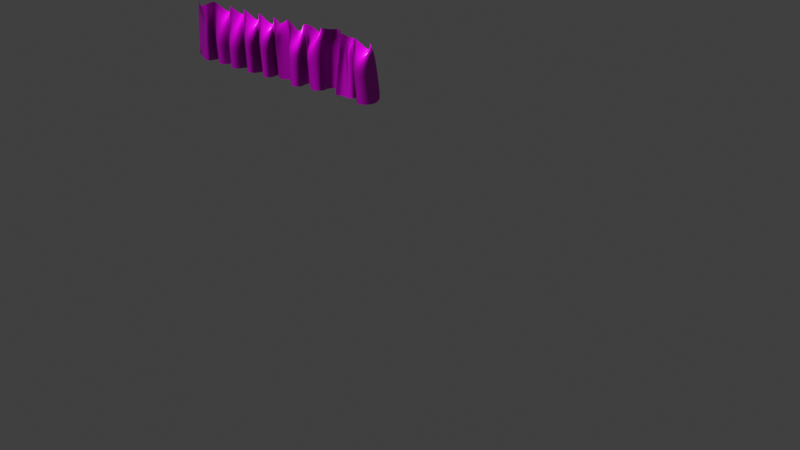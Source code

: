 # Source: uploads_files_4143275_curtain.blend  (saved by Blender 4.1.23; exported with 4.5.12 LTS)
import bpy
from mathutils import Matrix  # noqa: F401  (used for matrix-valued properties, if any)

bpy.ops.wm.read_factory_settings(use_empty=True)
scene = bpy.context.scene
scene.name = 'Scene'

# ---- images (referenced by path relative to the original .blend; pixels are not part of the script)
import os
ASSET_DIR = os.environ.get("B2B_ASSET_DIR", "")  # directory of the original .blend (textures are referenced by path, not embedded)
HERE = os.path.dirname(os.path.abspath(__file__))  # packed textures are extracted next to this script under _unpacked/

def load_image(name, relpath, width, height, colorspace="sRGB"):
    """Load a texture the original file referenced (path relative to the .blend, or extracted next to this script)."""
    p = next((c for c in (os.path.join(HERE, relpath), os.path.join(ASSET_DIR, relpath)) if relpath and os.path.exists(c)), "")
    if p:
        img = bpy.data.images.load(p, check_existing=True)
        img.name = name
    else:  # same state as the original file: an image datablock whose file is absent (Cycles renders it pink)
        img = bpy.data.images.new(name, width, height)
        img.source = "FILE"
        img.filepath = "//" + (relpath or name)
    img.colorspace_settings.name = colorspace
    return img
img_fabric01_diffuse_xtm_jpg = load_image('Fabric01_diffuse_xtm.jpg', 'Fabric01_diffuse_xtm.jpg', 1024, 1024, 'sRGB')
img_fabric01_normal_xtm_jpg = load_image('Fabric01_normal_xtm.jpg', 'Fabric01_normal_xtm.jpg', 1024, 1024, 'Non-Color')
img_fabric01_roughness_xtm_jpg = load_image('Fabric01_roughness_xtm.jpg', 'Fabric01_roughness_xtm.jpg', 1024, 1024, 'Non-Color')
img_fabric01_displace_xtm_jpg = load_image('Fabric01_displace_xtm.jpg', 'Fabric01_displace_xtm.jpg', 1024, 1024, 'Non-Color')

# ---- materials (node trees are filled in below, after node groups)
mat_2k_fabric01 = bpy.data.materials.new('2K_Fabric01')

# ---- material node trees
mat_2k_fabric01.use_nodes = True; mat_2k_fabric01.node_tree.nodes.clear()
_N = mat_2k_fabric01.node_tree.nodes; _L = mat_2k_fabric01.node_tree.links
n0 = _N.new('ShaderNodeOutputMaterial'); n0.name = 'Material Output'; n0.location = (1200, 0)
n1 = _N.new('ShaderNodeDisplacement'); n1.name = 'Displacement'; n1.location = (900, -300)
n1.inputs[2].default_value = 1.0
n2 = _N.new('ShaderNodeBsdfPrincipled'); n2.name = 'Principled BSDF'; n2.location = (300, 0)
n2.distribution = 'GGX'
n2.subsurface_method = 'RANDOM_WALK_SKIN'
n2.inputs[3].default_value = 1.45
n2.inputs[27].default_value = (0.0, 0.0, 0.0, 1.0)
n2.inputs[28].default_value = 1.0
n3 = _N.new('ShaderNodeTexImage'); n3.name = 'Image Texture'; n3.location = (-300, 100)
n3.image = img_fabric01_diffuse_xtm_jpg
n4 = _N.new('ShaderNodeTexImage'); n4.name = 'Image Texture.001'; n4.location = (-300, -100)
n4.image = img_fabric01_normal_xtm_jpg
n5 = _N.new('ShaderNodeNormalMap'); n5.name = 'Normal Map'; n5.location = (-25, -450)
n6 = _N.new('ShaderNodeTexImage'); n6.name = 'Image Texture.002'; n6.location = (-300, -300)
n6.image = img_fabric01_roughness_xtm_jpg
n7 = _N.new('ShaderNodeTexImage'); n7.name = 'Image Texture.003'; n7.location = (-300, -800)
n7.image = img_fabric01_displace_xtm_jpg
n8 = _N.new('ShaderNodeMapping'); n8.name = 'Mapping'; n8.location = (-1600, 0)
n8.inputs[3].default_value = (15.0, 15.0, 15.0)
n9 = _N.new('ShaderNodeTexCoord'); n9.name = 'Texture Coordinate'; n9.location = (-2000, 0)
_L.new(n3.outputs[0], n2.inputs[0])
_L.new(n4.outputs[0], n5.inputs[1])
_L.new(n5.outputs[0], n2.inputs[5])
_L.new(n6.outputs[0], n2.inputs[2])
_L.new(n7.outputs[0], n1.inputs[0])
_L.new(n9.outputs[2], n8.inputs[0])
_L.new(n8.outputs[0], n3.inputs[0])
_L.new(n8.outputs[0], n6.inputs[0])
_L.new(n8.outputs[0], n7.inputs[0])
_L.new(n8.outputs[0], n4.inputs[0])
_L.new(n2.outputs[0], n0.inputs[0])
n0.is_active_output = True

# ---- world
world_world = bpy.data.worlds.new('World'); scene.world = world_world
world_world.use_nodes = True; world_world.node_tree.nodes.clear()
_N = world_world.node_tree.nodes; _L = world_world.node_tree.links
n0 = _N.new('ShaderNodeOutputWorld'); n0.name = 'World Output'; n0.location = (300, 300)
n1 = _N.new('ShaderNodeBackground'); n1.name = 'Background'; n1.location = (10, 300)
n1.inputs[0].default_value = (0.05088, 0.05088, 0.05088, 1.0)
_L.new(n1.outputs[0], n0.inputs[0])
n0.is_active_output = True
world_world.color = (0.05088, 0.05088, 0.05088)
world_world.use_sun_shadow = False
world_world.sun_shadow_jitter_overblur = 0.0

# ---- meshes
me_torus = bpy.data.meshes.new('Torus')
me_torus.from_pydata([], [], [])
_uv = me_torus.uv_layers.new(name='UVMap')
_uv.uv.foreach_set('vector', [])
me_torus.update()
me_plane_004 = bpy.data.meshes.new('Plane.004')
me_plane_004.from_pydata([(-4.056, 0.0009193, 9.426), (3.843, 0.004411, 9.453), (-4.31, 0.04302, 7.718), (4.128, 0.1814, 7.851), (3.138, 0.00259, 9.461), (2.428, 0.001971, 9.463), (1.719, 0.002656, 9.463), (1.007, 0.004798, 9.459), (0.3007, -0.001812, 9.457), (-0.412, -0.001333, 9.449), (-1.122, -0.006979, 9.451), (-1.833, -0.0035, 9.444), (-2.554, 0.007291, 9.428), (-3.315, -0.01192, 9.439), (-3.322, 0.1959, 7.704), (-2.377, 0.1266, 7.732), (-1.716, 0.144, 7.751), (-0.9537, 0.1506, 7.767), (-0.3675, 0.1879, 7.781), (0.5867, 0.08047, 7.773), (1.026, 0.09779, 7.81), (1.949, -0.01354, 7.804), (2.473, -0.1908, 7.808), (3.297, 0.1842, 7.833), (4.052, 0.1122, 8.73), (-3.617, -0.4432, 9.257), (-4.222, 0.03132, 8.591), (3.698, 0.1736, 9.024), (3.002, 0.2802, 9.264), (2.272, 0.3764, 9.43), (1.554, 0.2896, 9.117), (0.7792, 0.03118, 9.055), (-0.004339, -0.08156, 9.21), (-0.6112, 0.1762, 9.006), (-1.318, 0.1851, 9.002), (-2.114, 0.2785, 9.055), (-2.817, 0.2767, 9.007), (-3.332, 0.1145, 8.577), (-2.431, 0.08249, 8.606), (-1.721, 0.07243, 8.624), (-0.9792, 0.07569, 8.642), (-0.3154, 0.1027, 8.654), (0.5019, 0.05335, 8.648), (1.079, 0.04864, 8.682), (1.914, -0.003357, 8.678), (2.533, -0.1068, 8.678), (3.286, 0.09684, 8.705), (-3.573, -0.2859, 7.652), (-2.871, -0.2762, 7.672), (-2.166, -0.3852, 7.713), (-1.337, -0.3787, 7.721), (-0.5772, -0.3892, 7.745), (-0.0473, -0.05355, 7.733), (0.8079, -0.4434, 7.77), (1.364, -0.2674, 7.778), (2.251, 0.4017, 7.782), (2.891, -0.002761, 7.77), (3.638, -0.3628, 7.794), (2.851, 0.07899, 8.613), (2.284, 0.4341, 8.638), (1.32, -0.3013, 8.617), (0.7794, -0.4192, 8.602), (-0.04465, -0.1018, 8.588), (-0.5875, -0.4234, 8.601), (-1.319, -0.4121, 8.577), (-2.169, -0.2565, 8.479), (-2.844, -0.2233, 8.468), (-3.497, -0.3194, 8.501), (3.624, -0.4198, 8.65), (4.02, 0.04278, 9.172), (-3.846, -0.198, 9.324), (-4.27, 0.03893, 8.154), (4.16, 0.2018, 7.414), (3.444, 0.07091, 9.292), (2.668, 0.1611, 9.375), (2.069, 0.1146, 9.414), (1.3, 0.171, 9.367), (0.6311, -0.03055, 9.324), (-0.113, 0.02328, 9.295), (-0.8456, 0.03742, 9.283), (-1.557, 0.04956, 9.267), (-2.337, 0.09152, 9.254), (-3.059, 0.09054, 9.251), (-3.335, 0.05224, 9.015), (-3.319, 0.225, 7.268), (-2.475, 0.03273, 9.044), (-2.359, 0.1387, 7.297), (-1.728, 0.01957, 9.064), (-1.715, 0.1674, 7.316), (-1.001, 0.01233, 9.08), (-0.944, 0.1729, 7.331), (-0.2911, 0.03343, 9.092), (-0.3953, 0.213, 7.346), (0.4425, 0.0167, 9.086), (0.6162, 0.08259, 7.337), (1.122, 0.01884, 9.12), (1.006, 0.1193, 7.375), (1.876, 0.001307, 9.119), (1.958, -0.01905, 7.369), (2.553, -0.03442, 9.114), (2.445, -0.2181, 7.374), (3.268, 0.02947, 9.142), (3.295, 0.216, 7.398), (-3.935, -0.1142, 7.684), (-3.221, -0.1388, 7.683), (-2.468, -0.2007, 7.719), (-1.655, -0.1964, 7.731), (-0.8949, -0.1959, 7.749), (-0.2377, -0.1015, 7.742), (0.5102, -0.2442, 7.764), (1.264, 0.09482, 7.801), (1.885, 0.2855, 7.796), (2.654, 0.07972, 7.77), (3.34, -0.1438, 7.804), (4.092, 0.1533, 8.29), (-3.296, -0.2569, 9.346), (-4.163, 0.01888, 9.03), (-4.347, 0.04509, 7.283), (3.934, 0.08363, 9.244), (3.219, 0.1103, 9.292), (2.497, 0.1967, 9.455), (1.789, 0.08181, 9.282), (0.9937, 0.02042, 9.306), (0.2501, -0.01938, 9.387), (-0.3485, 0.09686, 9.2), (-1.063, 0.0829, 9.206), (-1.817, 0.1084, 9.213), (-2.553, 0.1714, 9.149), (-3.326, 0.16, 8.14), (-2.4, 0.109, 8.168), (-1.719, 0.1135, 8.187), (-0.965, 0.1196, 8.204), (-0.3396, 0.1523, 8.217), (0.5496, 0.07155, 8.21), (1.049, 0.07456, 8.245), (1.935, -0.008022, 8.24), (2.503, -0.1555, 8.243), (3.296, 0.1453, 8.268), (-3.434, -0.05716, 7.67), (-2.626, 0.003711, 7.704), (-1.89, -0.1376, 7.731), (-1.117, -0.1089, 7.741), (-0.3403, -0.1488, 7.761), (0.2506, 0.03762, 7.75), (1.116, -0.2477, 7.786), (1.74, -0.2642, 7.795), (2.482, 0.1481, 7.787), (3.149, -0.1132, 7.808), (3.95, -0.1769, 7.815), (3.645, -0.3375, 7.365), (2.903, -0.03784, 7.344), (2.236, 0.3922, 7.353), (1.384, -0.2425, 7.351), (0.8205, -0.4389, 7.341), (-0.03654, -0.03183, 7.304), (-0.573, -0.3753, 7.317), (-1.341, -0.3588, 7.293), (-2.165, -0.3664, 7.284), (-2.874, -0.2361, 7.245), (-3.602, -0.2628, 7.224), (2.825, 0.1372, 9.006), (2.899, 0.04118, 8.196), (2.688, 0.1871, 8.626), (3.065, -0.139, 8.664), (2.304, 0.4042, 9.051), (2.267, 0.4164, 8.21), (1.915, 0.3028, 8.659), (2.541, 0.2103, 8.644), (1.427, -0.04124, 8.879), (1.339, -0.2963, 8.205), (1.249, 0.02087, 8.663), (1.681, -0.2614, 8.656), (0.7915, -0.1233, 8.822), (0.7934, -0.453, 8.198), (0.4782, -0.2705, 8.622), (1.108, -0.2965, 8.647), (0.05178, -0.1162, 8.986), (-0.05231, -0.07734, 8.161), (-0.1947, -0.2032, 8.6), (0.1888, -0.02151, 8.609), (-0.5858, -0.214, 8.844), (-0.5816, -0.4073, 8.173), (-0.9228, -0.2559, 8.609), (-0.3208, -0.2148, 8.62), (-1.304, -0.2017, 8.828), (-1.329, -0.3988, 8.149), (-1.667, -0.2542, 8.593), (-1.061, -0.2097, 8.593), (-2.155, -0.03901, 8.793), (-2.169, -0.4032, 8.141), (-2.459, -0.2272, 8.572), (-1.897, -0.2055, 8.586), (-2.859, -0.05414, 8.8), (-2.867, -0.3192, 8.098), (-3.199, -0.1803, 8.538), (-2.627, -0.1179, 8.557), (-3.488, -0.3261, 8.893), (-3.541, -0.3094, 8.078), (-3.844, -0.1122, 8.542), (-3.353, -0.1778, 8.522), (3.664, -0.2221, 8.884), (3.631, -0.3919, 8.222), (3.297, -0.2309, 8.661), (3.948, -0.2722, 8.675), (3.947, -0.2193, 8.246), (3.32, -0.1837, 8.233), (3.342, -0.2129, 9.048), (-3.398, -0.1141, 8.097), (-3.894, -0.1166, 8.114), (-3.783, -0.1063, 8.962), (-2.626, -0.05305, 8.132), (-3.217, -0.1662, 8.114), (-3.14, -0.1333, 8.931), (-1.884, -0.1754, 8.161), (-2.471, -0.2193, 8.149), (-2.399, -0.1387, 8.945), (-1.096, -0.1553, 8.169), (-1.661, -0.2221, 8.163), (-1.62, -0.2307, 8.995), (-0.3317, -0.1782, 8.191), (-0.9079, -0.2211, 8.18), (-0.8964, -0.2409, 9.014), (0.2232, 0.0072, 8.18), (-0.2197, -0.151, 8.172), (-0.1559, -0.2279, 9.019), (1.116, -0.2716, 8.218), (0.4918, -0.2543, 8.194), (0.5286, -0.2076, 9.007), (1.713, -0.2599, 8.226), (1.261, 0.0621, 8.233), (1.204, 0.02383, 9.057), (2.511, 0.1759, 8.216), (1.899, 0.2902, 8.228), (1.944, 0.3033, 9.079), (3.111, -0.1271, 8.237), (2.669, 0.1306, 8.199), (2.713, 0.2259, 9.041), (-3.969, -0.1101, 7.253), (-3.224, -0.117, 7.252), (-2.466, -0.1892, 7.288), (-1.647, -0.1754, 7.3), (-0.8814, -0.1779, 7.318), (-0.2504, -0.05582, 7.312), (0.5296, -0.2422, 7.332), (1.262, 0.1197, 7.369), (1.875, 0.2852, 7.364), (2.642, 0.03345, 7.341), (3.358, -0.1096, 7.374), (3.955, -0.1429, 7.383), (3.178, -0.09612, 7.377), (2.456, 0.1255, 7.357), (1.762, -0.2714, 7.364), (1.111, -0.2287, 7.354), (0.2733, 0.06876, 7.32), (-0.3458, -0.1255, 7.33), (-1.128, -0.07218, 7.311), (-1.898, -0.106, 7.3), (-2.621, 0.05055, 7.275), (-3.464, -0.00709, 7.242), (3.035, -0.127, 9.071), (2.564, 0.2528, 9.073), (1.662, -0.204, 9.052), (1.037, -0.1961, 9.007), (0.1836, -0.03682, 9.03), (-0.378, -0.2043, 8.989), (-1.091, -0.2035, 8.97), (-1.935, -0.1205, 8.949), (-2.653, -0.1154, 8.937), (-3.292, -0.2422, 8.941), (3.922, -0.2565, 9.053)], [], [(97, 233, 75, 6), (83, 212, 82, 13), (196, 268, 115, 25), (238, 104, 14, 84), (172, 262, 122, 31), (101, 4, 119, 259), (97, 6, 121, 261), (239, 105, 15, 86), (240, 106, 16, 88), (83, 13, 115, 268), (235, 112, 56, 161), (241, 107, 17, 90), (229, 110, 54, 169), (217, 106, 50, 185), (85, 12, 127, 267), (242, 108, 18, 92), (87, 11, 126, 266), (243, 109, 19, 94), (89, 10, 125, 265), (244, 110, 20, 96), (91, 9, 124, 264), (245, 111, 21, 98), (93, 8, 123, 263), (246, 112, 22, 100), (201, 57, 148, 204), (95, 7, 122, 262), (247, 113, 23, 102), (102, 23, 147, 249), (137, 46, 163, 234), (165, 59, 166, 232), (169, 60, 170, 229), (173, 61, 174, 226), (177, 62, 178, 223), (181, 63, 182, 220), (185, 64, 186, 217), (189, 65, 190, 214), (234, 163, 58, 161), (205, 202, 46, 137), (231, 167, 59, 165), (235, 162, 45, 136), (228, 171, 60, 169), (232, 166, 44, 135), (225, 175, 61, 173), (229, 170, 43, 134), (222, 179, 62, 177), (226, 174, 42, 133), (219, 183, 63, 181), (223, 178, 41, 132), (216, 187, 64, 185), (220, 182, 40, 131), (213, 191, 65, 189), (217, 186, 39, 130), (210, 195, 66, 193), (214, 190, 38, 129), (207, 199, 67, 197), (211, 194, 37, 128), (204, 203, 68, 201), (200, 68, 203, 269), (101, 46, 202, 206), (204, 148, 3, 114), (201, 68, 202, 205), (67, 196, 209, 198), (196, 67, 199, 268), (66, 192, 212, 194), (192, 66, 195, 267), (71, 208, 198, 26), (83, 37, 194, 212), (14, 128, 207, 138), (65, 188, 215, 190), (188, 65, 191, 266), (85, 38, 190, 215), (15, 129, 210, 139), (64, 184, 218, 186), (184, 64, 187, 265), (87, 39, 186, 218), (16, 130, 213, 140), (63, 180, 221, 182), (180, 63, 183, 264), (89, 40, 182, 221), (17, 131, 216, 141), (62, 176, 224, 178), (176, 62, 179, 263), (91, 41, 178, 224), (18, 132, 219, 142), (61, 172, 227, 174), (172, 61, 175, 262), (93, 42, 174, 227), (19, 133, 222, 143), (60, 168, 230, 170), (168, 60, 171, 261), (95, 43, 170, 230), (20, 134, 225, 144), (59, 164, 233, 166), (164, 59, 167, 260), (161, 58, 162, 235), (97, 44, 166, 233), (21, 135, 228, 145), (58, 160, 236, 162), (160, 58, 163, 259), (23, 137, 234, 147), (99, 45, 162, 236), (22, 136, 231, 146), (117, 237, 103, 2), (149, 57, 113, 247), (149, 248, 148, 57), (137, 23, 113, 205), (150, 249, 147, 56), (151, 250, 146, 55), (152, 251, 145, 54), (153, 252, 144, 53), (154, 253, 143, 52), (155, 254, 142, 51), (205, 113, 57, 201), (156, 255, 141, 50), (157, 256, 140, 49), (158, 257, 139, 48), (180, 264, 124, 33), (184, 265, 125, 34), (200, 269, 118, 27), (159, 258, 138, 47), (136, 45, 167, 231), (135, 44, 171, 228), (46, 101, 259, 163), (134, 43, 175, 225), (45, 99, 260, 167), (133, 42, 179, 222), (44, 97, 261, 171), (193, 66, 194, 211), (132, 41, 183, 219), (43, 95, 262, 175), (95, 230, 76, 7), (93, 227, 77, 8), (131, 40, 187, 216), (42, 93, 263, 179), (87, 218, 80, 11), (130, 39, 191, 213), (41, 91, 264, 183), (101, 206, 73, 4), (129, 38, 195, 210), (40, 89, 265, 187), (128, 37, 199, 207), (39, 87, 266, 191), (38, 85, 267, 195), (118, 269, 69, 1), (116, 209, 70, 0), (37, 83, 268, 199), (98, 21, 145, 251), (94, 19, 143, 253), (128, 14, 104, 211), (90, 17, 141, 255), (129, 15, 105, 214), (86, 15, 139, 257), (130, 16, 106, 217), (151, 55, 111, 245), (159, 47, 103, 237), (99, 236, 74, 5), (158, 48, 104, 238), (157, 49, 105, 239), (131, 17, 107, 220), (156, 50, 106, 240), (155, 51, 107, 241), (154, 52, 108, 242), (153, 53, 109, 243), (152, 54, 110, 244), (85, 215, 81, 12), (132, 18, 108, 223), (133, 19, 109, 226), (196, 25, 70, 209), (134, 20, 110, 229), (135, 21, 111, 232), (100, 22, 146, 250), (136, 22, 112, 235), (200, 27, 73, 206), (161, 56, 147, 234), (160, 28, 74, 236), (165, 55, 146, 231), (164, 29, 75, 233), (169, 54, 145, 228), (168, 30, 76, 230), (173, 53, 144, 225), (203, 204, 114, 24), (172, 31, 77, 227), (177, 52, 143, 222), (176, 32, 78, 224), (181, 51, 142, 219), (180, 33, 79, 221), (185, 50, 141, 216), (84, 14, 138, 258), (184, 34, 80, 218), (189, 49, 140, 213), (88, 16, 140, 256), (188, 35, 81, 215), (193, 48, 139, 210), (176, 263, 123, 32), (92, 18, 142, 254), (96, 20, 144, 252), (209, 116, 26, 198), (192, 36, 82, 212), (197, 47, 138, 207), (192, 267, 127, 36), (164, 260, 120, 29), (89, 221, 79, 10), (148, 248, 72, 3), (208, 71, 2, 103), (168, 261, 121, 30), (269, 203, 24, 69), (99, 5, 120, 260), (150, 56, 112, 246), (208, 103, 47, 197), (220, 107, 51, 181), (214, 105, 49, 189), (232, 111, 55, 165), (226, 109, 53, 173), (211, 104, 48, 193), (223, 108, 52, 177), (68, 200, 206, 202), (197, 67, 198, 208), (188, 266, 126, 35), (160, 259, 119, 28), (91, 224, 78, 9)])
me_plane_004.polygons.foreach_set('use_smooth', [True] * 220)
_uv = me_plane_004.uv_layers.new(name='UVMap')
_uv.uv.foreach_set('vector', [0.7273, 0.9773, 0.75, 0.9773, 0.75, 1.0, 0.7273, 1.0, 0.09091, 0.9773, 0.1136, 0.9773, 0.1136, 1.0, 0.09091, 1.0, 0.04545, 0.9773, 0.06818, 0.9773, 0.06818, 1.0, 0.04545, 1.0, 0.1136, 0.8864, 0.1136, 0.9091, 0.09091, 0.9091, 0.09091, 0.8864, 0.5909, 0.9773, 0.6136, 0.9773, 0.6136, 1.0, 0.5909, 1.0, 0.9091, 0.9773, 0.9091, 1.0, 0.8864, 1.0, 0.8864, 0.9773, 0.7273, 0.9773, 0.7273, 1.0, 0.7045, 1.0, 0.7045, 0.9773, 0.2045, 0.8864, 0.2045, 0.9091, 0.1818, 0.9091, 0.1818, 0.8864, 0.2955, 0.8864, 0.2955, 0.9091, 0.2727, 0.9091, 0.2727, 0.8864, 0.09091, 0.9773, 0.09091, 1.0, 0.06818, 1.0, 0.06818, 0.9773, 0.8409, 0.9318, 0.8409, 0.9091, 0.8636, 0.9091, 0.8636, 0.9318, 0.3864, 0.8864, 0.3864, 0.9091, 0.3636, 0.9091, 0.3636, 0.8864, 0.6591, 0.9318, 0.6591, 0.9091, 0.6818, 0.9091, 0.6818, 0.9318, 0.2955, 0.9318, 0.2955, 0.9091, 0.3182, 0.9091, 0.3182, 0.9318, 0.1818, 0.9773, 0.1818, 1.0, 0.1591, 1.0, 0.1591, 0.9773, 0.4773, 0.8864, 0.4773, 0.9091, 0.4545, 0.9091, 0.4545, 0.8864, 0.2727, 0.9773, 0.2727, 1.0, 0.25, 1.0, 0.25, 0.9773, 0.5682, 0.8864, 0.5682, 0.9091, 0.5455, 0.9091, 0.5455, 0.8864, 0.3636, 0.9773, 0.3636, 1.0, 0.3409, 1.0, 0.3409, 0.9773, 0.6591, 0.8864, 0.6591, 0.9091, 0.6364, 0.9091, 0.6364, 0.8864, 0.4545, 0.9773, 0.4545, 1.0, 0.4318, 1.0, 0.4318, 0.9773, 0.75, 0.8864, 0.75, 0.9091, 0.7273, 0.9091, 0.7273, 0.8864, 0.5455, 0.9773, 0.5455, 1.0, 0.5227, 1.0, 0.5227, 0.9773, 0.8409, 0.8864, 0.8409, 0.9091, 0.8182, 0.9091, 0.8182, 0.8864, 0.9545, 0.9318, 0.9545, 0.9091, 0.9773, 0.9091, 0.9773, 0.9318, 0.6364, 0.9773, 0.6364, 1.0, 0.6136, 1.0, 0.6136, 0.9773, 0.9318, 0.8864, 0.9318, 0.9091, 0.9091, 0.9091, 0.9091, 0.8864, 0.9091, 0.8864, 0.9091, 0.9091, 0.8864, 0.9091, 0.8864, 0.8864, 0.9091, 0.9318, 0.9091, 0.9545, 0.8864, 0.9545, 0.8864, 0.9318, 0.7727, 0.9318, 0.7727, 0.9545, 0.75, 0.9545, 0.75, 0.9318, 0.6818, 0.9318, 0.6818, 0.9545, 0.6591, 0.9545, 0.6591, 0.9318, 0.5909, 0.9318, 0.5909, 0.9545, 0.5682, 0.9545, 0.5682, 0.9318, 0.5, 0.9318, 0.5, 0.9545, 0.4773, 0.9545, 0.4773, 0.9318, 0.4091, 0.9318, 0.4091, 0.9545, 0.3864, 0.9545, 0.3864, 0.9318, 0.3182, 0.9318, 0.3182, 0.9545, 0.2955, 0.9545, 0.2955, 0.9318, 0.2273, 0.9318, 0.2273, 0.9545, 0.2045, 0.9545, 0.2045, 0.9318, 0.8864, 0.9318, 0.8864, 0.9545, 0.8636, 0.9545, 0.8636, 0.9318, 0.9318, 0.9318, 0.9318, 0.9545, 0.9091, 0.9545, 0.9091, 0.9318, 0.7955, 0.9318, 0.7955, 0.9545, 0.7727, 0.9545, 0.7727, 0.9318, 0.8409, 0.9318, 0.8409, 0.9545, 0.8182, 0.9545, 0.8182, 0.9318, 0.7045, 0.9318, 0.7045, 0.9545, 0.6818, 0.9545, 0.6818, 0.9318, 0.75, 0.9318, 0.75, 0.9545, 0.7273, 0.9545, 0.7273, 0.9318, 0.6136, 0.9318, 0.6136, 0.9545, 0.5909, 0.9545, 0.5909, 0.9318, 0.6591, 0.9318, 0.6591, 0.9545, 0.6364, 0.9545, 0.6364, 0.9318, 0.5227, 0.9318, 0.5227, 0.9545, 0.5, 0.9545, 0.5, 0.9318, 0.5682, 0.9318, 0.5682, 0.9545, 0.5455, 0.9545, 0.5455, 0.9318, 0.4318, 0.9318, 0.4318, 0.9545, 0.4091, 0.9545, 0.4091, 0.9318, 0.4773, 0.9318, 0.4773, 0.9545, 0.4545, 0.9545, 0.4545, 0.9318, 0.3409, 0.9318, 0.3409, 0.9545, 0.3182, 0.9545, 0.3182, 0.9318, 0.3864, 0.9318, 0.3864, 0.9545, 0.3636, 0.9545, 0.3636, 0.9318, 0.25, 0.9318, 0.25, 0.9545, 0.2273, 0.9545, 0.2273, 0.9318, 0.2955, 0.9318, 0.2955, 0.9545, 0.2727, 0.9545, 0.2727, 0.9318, 0.1591, 0.9318, 0.1591, 0.9545, 0.1364, 0.9545, 0.1364, 0.9318, 0.2045, 0.9318, 0.2045, 0.9545, 0.1818, 0.9545, 0.1818, 0.9318, 0.06818, 0.9318, 0.06818, 0.9545, 0.04545, 0.9545, 0.04545, 0.9318, 0.1136, 0.9318, 0.1136, 0.9545, 0.09091, 0.9545, 0.09091, 0.9318, 0.9773, 0.9318, 0.9773, 0.9545, 0.9545, 0.9545, 0.9545, 0.9318, 0.9545, 0.9773, 0.9545, 0.9545, 0.9773, 0.9545, 0.9773, 0.9773, 0.9091, 0.9773, 0.9091, 0.9545, 0.9318, 0.9545, 0.9318, 0.9773, 0.9773, 0.9318, 0.9773, 0.9091, 1.0, 0.9091, 1.0, 0.9318, 0.9545, 0.9318, 0.9545, 0.9545, 0.9318, 0.9545, 0.9318, 0.9318, 0.04545, 0.9545, 0.04545, 0.9773, 0.02273, 0.9773, 0.02273, 0.9545, 0.04545, 0.9773, 0.04545, 0.9545, 0.06818, 0.9545, 0.06818, 0.9773, 0.1364, 0.9545, 0.1364, 0.9773, 0.1136, 0.9773, 0.1136, 0.9545, 0.1364, 0.9773, 0.1364, 0.9545, 0.1591, 0.9545, 0.1591, 0.9773, 0.0, 0.9318, 0.02273, 0.9318, 0.02273, 0.9545, 0.0, 0.9545, 0.09091, 0.9773, 0.09091, 0.9545, 0.1136, 0.9545, 0.1136, 0.9773, 0.09091, 0.9091, 0.09091, 0.9318, 0.06818, 0.9318, 0.06818, 0.9091, 0.2273, 0.9545, 0.2273, 0.9773, 0.2045, 0.9773, 0.2045, 0.9545, 0.2273, 0.9773, 0.2273, 0.9545, 0.25, 0.9545, 0.25, 0.9773, 0.1818, 0.9773, 0.1818, 0.9545, 0.2045, 0.9545, 0.2045, 0.9773, 0.1818, 0.9091, 0.1818, 0.9318, 0.1591, 0.9318, 0.1591, 0.9091, 0.3182, 0.9545, 0.3182, 0.9773, 0.2955, 0.9773, 0.2955, 0.9545, 0.3182, 0.9773, 0.3182, 0.9545, 0.3409, 0.9545, 0.3409, 0.9773, 0.2727, 0.9773, 0.2727, 0.9545, 0.2955, 0.9545, 0.2955, 0.9773, 0.2727, 0.9091, 0.2727, 0.9318, 0.25, 0.9318, 0.25, 0.9091, 0.4091, 0.9545, 0.4091, 0.9773, 0.3864, 0.9773, 0.3864, 0.9545, 0.4091, 0.9773, 0.4091, 0.9545, 0.4318, 0.9545, 0.4318, 0.9773, 0.3636, 0.9773, 0.3636, 0.9545, 0.3864, 0.9545, 0.3864, 0.9773, 0.3636, 0.9091, 0.3636, 0.9318, 0.3409, 0.9318, 0.3409, 0.9091, 0.5, 0.9545, 0.5, 0.9773, 0.4773, 0.9773, 0.4773, 0.9545, 0.5, 0.9773, 0.5, 0.9545, 0.5227, 0.9545, 0.5227, 0.9773, 0.4545, 0.9773, 0.4545, 0.9545, 0.4773, 0.9545, 0.4773, 0.9773, 0.4545, 0.9091, 0.4545, 0.9318, 0.4318, 0.9318, 0.4318, 0.9091, 0.5909, 0.9545, 0.5909, 0.9773, 0.5682, 0.9773, 0.5682, 0.9545, 0.5909, 0.9773, 0.5909, 0.9545, 0.6136, 0.9545, 0.6136, 0.9773, 0.5455, 0.9773, 0.5455, 0.9545, 0.5682, 0.9545, 0.5682, 0.9773, 0.5455, 0.9091, 0.5455, 0.9318, 0.5227, 0.9318, 0.5227, 0.9091, 0.6818, 0.9545, 0.6818, 0.9773, 0.6591, 0.9773, 0.6591, 0.9545, 0.6818, 0.9773, 0.6818, 0.9545, 0.7045, 0.9545, 0.7045, 0.9773, 0.6364, 0.9773, 0.6364, 0.9545, 0.6591, 0.9545, 0.6591, 0.9773, 0.6364, 0.9091, 0.6364, 0.9318, 0.6136, 0.9318, 0.6136, 0.9091, 0.7727, 0.9545, 0.7727, 0.9773, 0.75, 0.9773, 0.75, 0.9545, 0.7727, 0.9773, 0.7727, 0.9545, 0.7955, 0.9545, 0.7955, 0.9773, 0.8636, 0.9318, 0.8636, 0.9545, 0.8409, 0.9545, 0.8409, 0.9318, 0.7273, 0.9773, 0.7273, 0.9545, 0.75, 0.9545, 0.75, 0.9773, 0.7273, 0.9091, 0.7273, 0.9318, 0.7045, 0.9318, 0.7045, 0.9091, 0.8636, 0.9545, 0.8636, 0.9773, 0.8409, 0.9773, 0.8409, 0.9545, 0.8636, 0.9773, 0.8636, 0.9545, 0.8864, 0.9545, 0.8864, 0.9773, 0.9091, 0.9091, 0.9091, 0.9318, 0.8864, 0.9318, 0.8864, 0.9091, 0.8182, 0.9773, 0.8182, 0.9545, 0.8409, 0.9545, 0.8409, 0.9773, 0.8182, 0.9091, 0.8182, 0.9318, 0.7955, 0.9318, 0.7955, 0.9091, 0.0, 0.8864, 0.02273, 0.8864, 0.02273, 0.9091, 0.0, 0.9091, 0.9545, 0.8864, 0.9545, 0.9091, 0.9318, 0.9091, 0.9318, 0.8864, 0.9545, 0.8864, 0.9773, 0.8864, 0.9773, 0.9091, 0.9545, 0.9091, 0.9091, 0.9318, 0.9091, 0.9091, 0.9318, 0.9091, 0.9318, 0.9318, 0.8636, 0.8864, 0.8864, 0.8864, 0.8864, 0.9091, 0.8636, 0.9091, 0.7727, 0.8864, 0.7955, 0.8864, 0.7955, 0.9091, 0.7727, 0.9091, 0.6818, 0.8864, 0.7045, 0.8864, 0.7045, 0.9091, 0.6818, 0.9091, 0.5909, 0.8864, 0.6136, 0.8864, 0.6136, 0.9091, 0.5909, 0.9091, 0.5, 0.8864, 0.5227, 0.8864, 0.5227, 0.9091, 0.5, 0.9091, 0.4091, 0.8864, 0.4318, 0.8864, 0.4318, 0.9091, 0.4091, 0.9091, 0.9318, 0.9318, 0.9318, 0.9091, 0.9545, 0.9091, 0.9545, 0.9318, 0.3182, 0.8864, 0.3409, 0.8864, 0.3409, 0.9091, 0.3182, 0.9091, 0.2273, 0.8864, 0.25, 0.8864, 0.25, 0.9091, 0.2273, 0.9091, 0.1364, 0.8864, 0.1591, 0.8864, 0.1591, 0.9091, 0.1364, 0.9091, 0.4091, 0.9773, 0.4318, 0.9773, 0.4318, 1.0, 0.4091, 1.0, 0.3182, 0.9773, 0.3409, 0.9773, 0.3409, 1.0, 0.3182, 1.0, 0.9545, 0.9773, 0.9773, 0.9773, 0.9773, 1.0, 0.9545, 1.0, 0.04545, 0.8864, 0.06818, 0.8864, 0.06818, 0.9091, 0.04545, 0.9091, 0.8182, 0.9318, 0.8182, 0.9545, 0.7955, 0.9545, 0.7955, 0.9318, 0.7273, 0.9318, 0.7273, 0.9545, 0.7045, 0.9545, 0.7045, 0.9318, 0.9091, 0.9545, 0.9091, 0.9773, 0.8864, 0.9773, 0.8864, 0.9545, 0.6364, 0.9318, 0.6364, 0.9545, 0.6136, 0.9545, 0.6136, 0.9318, 0.8182, 0.9545, 0.8182, 0.9773, 0.7955, 0.9773, 0.7955, 0.9545, 0.5455, 0.9318, 0.5455, 0.9545, 0.5227, 0.9545, 0.5227, 0.9318, 0.7273, 0.9545, 0.7273, 0.9773, 0.7045, 0.9773, 0.7045, 0.9545, 0.1364, 0.9318, 0.1364, 0.9545, 0.1136, 0.9545, 0.1136, 0.9318, 0.4545, 0.9318, 0.4545, 0.9545, 0.4318, 0.9545, 0.4318, 0.9318, 0.6364, 0.9545, 0.6364, 0.9773, 0.6136, 0.9773, 0.6136, 0.9545, 0.6364, 0.9773, 0.6591, 0.9773, 0.6591, 1.0, 0.6364, 1.0, 0.5455, 0.9773, 0.5682, 0.9773, 0.5682, 1.0, 0.5455, 1.0, 0.3636, 0.9318, 0.3636, 0.9545, 0.3409, 0.9545, 0.3409, 0.9318, 0.5455, 0.9545, 0.5455, 0.9773, 0.5227, 0.9773, 0.5227, 0.9545, 0.2727, 0.9773, 0.2955, 0.9773, 0.2955, 1.0, 0.2727, 1.0, 0.2727, 0.9318, 0.2727, 0.9545, 0.25, 0.9545, 0.25, 0.9318, 0.4545, 0.9545, 0.4545, 0.9773, 0.4318, 0.9773, 0.4318, 0.9545, 0.9091, 0.9773, 0.9318, 0.9773, 0.9318, 1.0, 0.9091, 1.0, 0.1818, 0.9318, 0.1818, 0.9545, 0.1591, 0.9545, 0.1591, 0.9318, 0.3636, 0.9545, 0.3636, 0.9773, 0.3409, 0.9773, 0.3409, 0.9545, 0.09091, 0.9318, 0.09091, 0.9545, 0.06818, 0.9545, 0.06818, 0.9318, 0.2727, 0.9545, 0.2727, 0.9773, 0.25, 0.9773, 0.25, 0.9545, 0.1818, 0.9545, 0.1818, 0.9773, 0.1591, 0.9773, 0.1591, 0.9545, 0.9773, 1.0, 0.9773, 0.9773, 1.0, 0.9773, 1.0, 1.0, 0.0, 0.9773, 0.02273, 0.9773, 0.02273, 1.0, 0.0, 1.0, 0.09091, 0.9545, 0.09091, 0.9773, 0.06818, 0.9773, 0.06818, 0.9545, 0.7273, 0.8864, 0.7273, 0.9091, 0.7045, 0.9091, 0.7045, 0.8864, 0.5455, 0.8864, 0.5455, 0.9091, 0.5227, 0.9091, 0.5227, 0.8864, 0.09091, 0.9318, 0.09091, 0.9091, 0.1136, 0.9091, 0.1136, 0.9318, 0.3636, 0.8864, 0.3636, 0.9091, 0.3409, 0.9091, 0.3409, 0.8864, 0.1818, 0.9318, 0.1818, 0.9091, 0.2045, 0.9091, 0.2045, 0.9318, 0.1818, 0.8864, 0.1818, 0.9091, 0.1591, 0.9091, 0.1591, 0.8864, 0.2727, 0.9318, 0.2727, 0.9091, 0.2955, 0.9091, 0.2955, 0.9318, 0.7727, 0.8864, 0.7727, 0.9091, 0.75, 0.9091, 0.75, 0.8864, 0.04545, 0.8864, 0.04545, 0.9091, 0.02273, 0.9091, 0.02273, 0.8864, 0.8182, 0.9773, 0.8409, 0.9773, 0.8409, 1.0, 0.8182, 1.0, 0.1364, 0.8864, 0.1364, 0.9091, 0.1136, 0.9091, 0.1136, 0.8864, 0.2273, 0.8864, 0.2273, 0.9091, 0.2045, 0.9091, 0.2045, 0.8864, 0.3636, 0.9318, 0.3636, 0.9091, 0.3864, 0.9091, 0.3864, 0.9318, 0.3182, 0.8864, 0.3182, 0.9091, 0.2955, 0.9091, 0.2955, 0.8864, 0.4091, 0.8864, 0.4091, 0.9091, 0.3864, 0.9091, 0.3864, 0.8864, 0.5, 0.8864, 0.5, 0.9091, 0.4773, 0.9091, 0.4773, 0.8864, 0.5909, 0.8864, 0.5909, 0.9091, 0.5682, 0.9091, 0.5682, 0.8864, 0.6818, 0.8864, 0.6818, 0.9091, 0.6591, 0.9091, 0.6591, 0.8864, 0.1818, 0.9773, 0.2045, 0.9773, 0.2045, 1.0, 0.1818, 1.0, 0.4545, 0.9318, 0.4545, 0.9091, 0.4773, 0.9091, 0.4773, 0.9318, 0.5455, 0.9318, 0.5455, 0.9091, 0.5682, 0.9091, 0.5682, 0.9318, 0.04545, 0.9773, 0.04545, 1.0, 0.02273, 1.0, 0.02273, 0.9773, 0.6364, 0.9318, 0.6364, 0.9091, 0.6591, 0.9091, 0.6591, 0.9318, 0.7273, 0.9318, 0.7273, 0.9091, 0.75, 0.9091, 0.75, 0.9318, 0.8182, 0.8864, 0.8182, 0.9091, 0.7955, 0.9091, 0.7955, 0.8864, 0.8182, 0.9318, 0.8182, 0.9091, 0.8409, 0.9091, 0.8409, 0.9318, 0.9545, 0.9773, 0.9545, 1.0, 0.9318, 1.0, 0.9318, 0.9773, 0.8636, 0.9318, 0.8636, 0.9091, 0.8864, 0.9091, 0.8864, 0.9318, 0.8636, 0.9773, 0.8636, 1.0, 0.8409, 1.0, 0.8409, 0.9773, 0.7727, 0.9318, 0.7727, 0.9091, 0.7955, 0.9091, 0.7955, 0.9318, 0.7727, 0.9773, 0.7727, 1.0, 0.75, 1.0, 0.75, 0.9773, 0.6818, 0.9318, 0.6818, 0.9091, 0.7045, 0.9091, 0.7045, 0.9318, 0.6818, 0.9773, 0.6818, 1.0, 0.6591, 1.0, 0.6591, 0.9773, 0.5909, 0.9318, 0.5909, 0.9091, 0.6136, 0.9091, 0.6136, 0.9318, 0.9773, 0.9545, 0.9773, 0.9318, 1.0, 0.9318, 1.0, 0.9545, 0.5909, 0.9773, 0.5909, 1.0, 0.5682, 1.0, 0.5682, 0.9773, 0.5, 0.9318, 0.5, 0.9091, 0.5227, 0.9091, 0.5227, 0.9318, 0.5, 0.9773, 0.5, 1.0, 0.4773, 1.0, 0.4773, 0.9773, 0.4091, 0.9318, 0.4091, 0.9091, 0.4318, 0.9091, 0.4318, 0.9318, 0.4091, 0.9773, 0.4091, 1.0, 0.3864, 1.0, 0.3864, 0.9773, 0.3182, 0.9318, 0.3182, 0.9091, 0.3409, 0.9091, 0.3409, 0.9318, 0.09091, 0.8864, 0.09091, 0.9091, 0.06818, 0.9091, 0.06818, 0.8864, 0.3182, 0.9773, 0.3182, 1.0, 0.2955, 1.0, 0.2955, 0.9773, 0.2273, 0.9318, 0.2273, 0.9091, 0.25, 0.9091, 0.25, 0.9318, 0.2727, 0.8864, 0.2727, 0.9091, 0.25, 0.9091, 0.25, 0.8864, 0.2273, 0.9773, 0.2273, 1.0, 0.2045, 1.0, 0.2045, 0.9773, 0.1364, 0.9318, 0.1364, 0.9091, 0.1591, 0.9091, 0.1591, 0.9318, 0.5, 0.9773, 0.5227, 0.9773, 0.5227, 1.0, 0.5, 1.0, 0.4545, 0.8864, 0.4545, 0.9091, 0.4318, 0.9091, 0.4318, 0.8864, 0.6364, 0.8864, 0.6364, 0.9091, 0.6136, 0.9091, 0.6136, 0.8864, 0.02273, 0.9773, 0.0, 0.9773, 0.0, 0.9545, 0.02273, 0.9545, 0.1364, 0.9773, 0.1364, 1.0, 0.1136, 1.0, 0.1136, 0.9773, 0.04545, 0.9318, 0.04545, 0.9091, 0.06818, 0.9091, 0.06818, 0.9318, 0.1364, 0.9773, 0.1591, 0.9773, 0.1591, 1.0, 0.1364, 1.0, 0.7727, 0.9773, 0.7955, 0.9773, 0.7955, 1.0, 0.7727, 1.0, 0.3636, 0.9773, 0.3864, 0.9773, 0.3864, 1.0, 0.3636, 1.0, 0.9773, 0.9091, 0.9773, 0.8864, 1.0, 0.8864, 1.0, 0.9091, 0.02273, 0.9318, 0.0, 0.9318, 0.0, 0.9091, 0.02273, 0.9091, 0.6818, 0.9773, 0.7045, 0.9773, 0.7045, 1.0, 0.6818, 1.0, 0.9773, 0.9773, 0.9773, 0.9545, 1.0, 0.9545, 1.0, 0.9773, 0.8182, 0.9773, 0.8182, 1.0, 0.7955, 1.0, 0.7955, 0.9773, 0.8636, 0.8864, 0.8636, 0.9091, 0.8409, 0.9091, 0.8409, 0.8864, 0.02273, 0.9318, 0.02273, 0.9091, 0.04545, 0.9091, 0.04545, 0.9318, 0.3864, 0.9318, 0.3864, 0.9091, 0.4091, 0.9091, 0.4091, 0.9318, 0.2045, 0.9318, 0.2045, 0.9091, 0.2273, 0.9091, 0.2273, 0.9318, 0.75, 0.9318, 0.75, 0.9091, 0.7727, 0.9091, 0.7727, 0.9318, 0.5682, 0.9318, 0.5682, 0.9091, 0.5909, 0.9091, 0.5909, 0.9318, 0.1136, 0.9318, 0.1136, 0.9091, 0.1364, 0.9091, 0.1364, 0.9318, 0.4773, 0.9318, 0.4773, 0.9091, 0.5, 0.9091, 0.5, 0.9318, 0.9545, 0.9545, 0.9545, 0.9773, 0.9318, 0.9773, 0.9318, 0.9545, 0.04545, 0.9318, 0.04545, 0.9545, 0.02273, 0.9545, 0.02273, 0.9318, 0.2273, 0.9773, 0.25, 0.9773, 0.25, 1.0, 0.2273, 1.0, 0.8636, 0.9773, 0.8864, 0.9773, 0.8864, 1.0, 0.8636, 1.0, 0.4545, 0.9773, 0.4773, 0.9773, 0.4773, 1.0, 0.4545, 1.0])
me_plane_004.materials.append(mat_2k_fabric01)
me_plane_004.update()

# ---- objects
ob_torus = bpy.data.objects.new('Torus', me_torus)
ob_plane_001 = bpy.data.objects.new('Plane.001', me_plane_004)

# ---- transforms, parenting, visibility, modifiers, constraints
ob_torus.location = (-2.871, 0.0, 0.0)
ob_torus.scale = (1.195, 1.0, 1.0)
ob_plane_001.location = (-17.48, -0.002853, 2.595)
_vg = ob_plane_001.vertex_groups.new(name='Group')
_m = ob_plane_001.modifiers.new('Subdivision', 'SUBSURF')
_m.levels = 3
_m.render_levels = 3

# ---- collection membership
scene.collection.objects.link(ob_torus)
scene.collection.objects.link(ob_plane_001)

# ---- scene / render settings (as saved in the file)
scene.frame_start = 0; scene.frame_end = 359; scene.frame_set(0)
scene.render.engine = 'CYCLES'
scene.render.image_settings.color_depth = '16'
scene.render.image_settings.compression = 0
scene.render.film_transparent = True
scene.render.use_border = True
scene.render.use_placeholder = True
scene.render.use_overwrite = False
scene.cycles.use_denoising = False
scene.cycles.samples = 1
scene.cycles.sampling_pattern = 'TABULATED_SOBOL'
scene.cycles.use_light_tree = False
scene.eevee.ray_tracing_options.trace_max_roughness = 0.0
scene.view_settings.view_transform = 'Standard'
bpy.context.view_layer.update()

# ---- added for rendering (the .blend has no active camera and no usable light): camera, sun
cam_auto = bpy.data.cameras.new('AutoCamera')
cam_auto.lens = 50.0
cam_auto.sensor_width = 36.0
cam_auto.clip_end = 1000.0
ob_auto_camera = bpy.data.objects.new('AutoCamera', cam_auto)
scene.collection.objects.link(ob_auto_camera)
ob_auto_camera.location = (8.45286, -24.9719, 22.6689)
ob_auto_camera.rotation_euler = (1.09748, -7.21219e-08, 0.694738)
scene.camera = ob_auto_camera
light_auto_sun = bpy.data.lights.new('AutoSun', 'SUN')
light_auto_sun.energy = 3.0
light_auto_sun.angle = 0.0523599
ob_auto_sun = bpy.data.objects.new('AutoSun', light_auto_sun)
scene.collection.objects.link(ob_auto_sun)
ob_auto_sun.rotation_euler = (0.872665, 0.174533, 0.523599)
bpy.context.view_layer.update()
